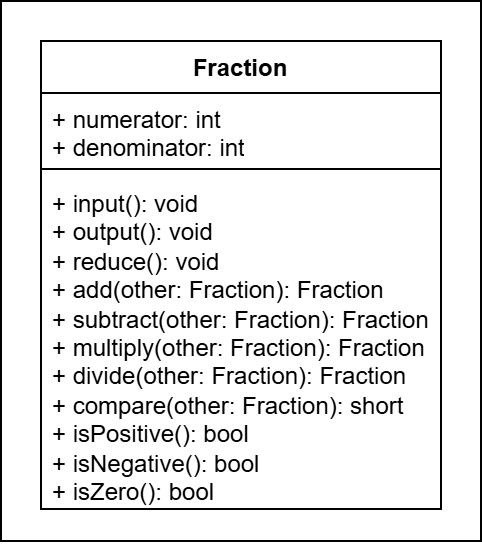

The diagram above was exported from draw.io. Its source (the exported page's mxGraphModel, read from the mxfile embedded in the PNG):
<mxGraphModel dx="634" dy="351" grid="1" gridSize="10" guides="1" tooltips="1" connect="1" arrows="1" fold="1" page="1" pageScale="1" pageWidth="850" pageHeight="1100" math="0" shadow="0">
  <root>
    <mxCell id="0" />
    <mxCell id="1" parent="0" />
    <mxCell id="2" value="" style="rounded=0;whiteSpace=wrap;html=1;fillColor=none;" vertex="1" parent="1">
      <mxGeometry x="100" y="210" width="240" height="270" as="geometry" />
    </mxCell>
    <mxCell id="3" value="Fraction" style="swimlane;fontStyle=1;align=center;verticalAlign=top;childLayout=stackLayout;horizontal=1;startSize=26;horizontalStack=0;resizeParent=1;resizeParentMax=0;resizeLast=0;collapsible=1;marginBottom=0;whiteSpace=wrap;html=1;" vertex="1" parent="1">
      <mxGeometry x="120" y="230" width="200" height="234" as="geometry" />
    </mxCell>
    <mxCell id="4" value="+ numerator: int&lt;div&gt;+ denominator: int&lt;/div&gt;" style="text;strokeColor=none;fillColor=none;align=left;verticalAlign=top;spacingLeft=4;spacingRight=4;overflow=hidden;rotatable=0;points=[[0,0.5],[1,0.5]];portConstraint=eastwest;whiteSpace=wrap;html=1;" vertex="1" parent="3">
      <mxGeometry y="26" width="200" height="34" as="geometry" />
    </mxCell>
    <mxCell id="5" value="" style="line;strokeWidth=1;fillColor=none;align=left;verticalAlign=middle;spacingTop=-1;spacingLeft=3;spacingRight=3;rotatable=0;labelPosition=right;points=[];portConstraint=eastwest;strokeColor=inherit;" vertex="1" parent="3">
      <mxGeometry y="60" width="200" height="8" as="geometry" />
    </mxCell>
    <mxCell id="6" value="+ input(): void&lt;div&gt;+ output(): void&lt;/div&gt;&lt;div&gt;+ reduce(): void&lt;/div&gt;&lt;div&gt;+ add(other: Fraction): Fraction&lt;/div&gt;&lt;div&gt;+ subtract(other: Fraction): Fraction&lt;/div&gt;&lt;div&gt;+ multiply(other: Fraction): Fraction&lt;/div&gt;&lt;div&gt;+ divide(other: Fraction): Fraction&lt;/div&gt;&lt;div&gt;+ compare(other: Fraction): short&lt;/div&gt;&lt;div&gt;+ isPositive(): bool&lt;/div&gt;&lt;div&gt;+ isNegative(): bool&lt;/div&gt;&lt;div&gt;+ isZero(): bool&lt;/div&gt;" style="text;strokeColor=none;fillColor=none;align=left;verticalAlign=top;spacingLeft=4;spacingRight=4;overflow=hidden;rotatable=0;points=[[0,0.5],[1,0.5]];portConstraint=eastwest;whiteSpace=wrap;html=1;" vertex="1" parent="3">
      <mxGeometry y="68" width="200" height="166" as="geometry" />
    </mxCell>
  </root>
</mxGraphModel>